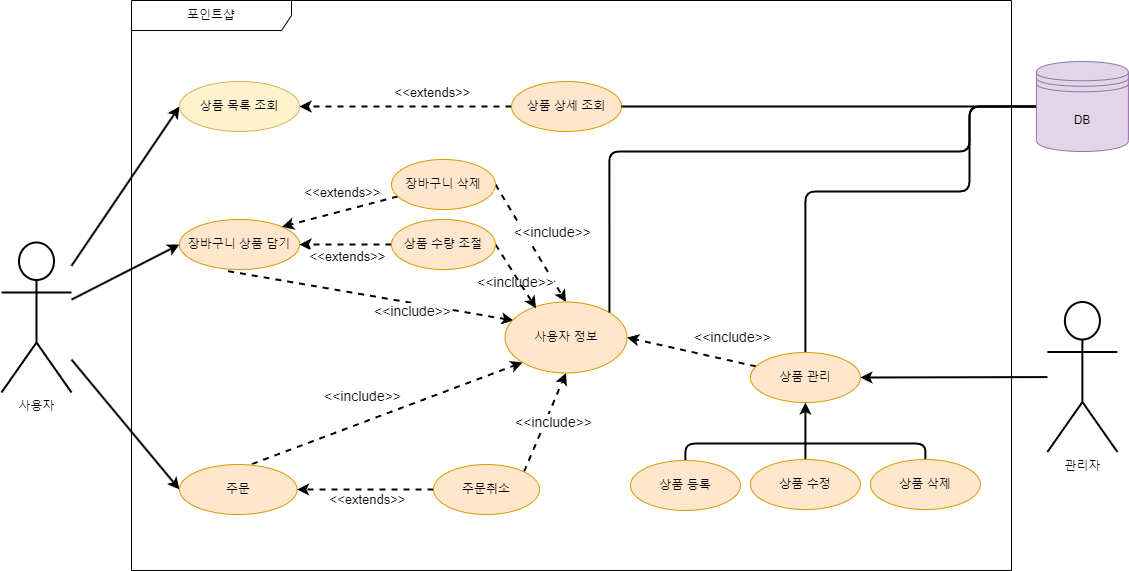

The diagram above was exported from draw.io. Its source (the exported page's mxGraphModel, read from the mxfile embedded in the PNG):
<mxGraphModel dx="1434" dy="750" grid="1" gridSize="34" guides="1" tooltips="1" connect="1" arrows="1" fold="1" page="1" pageScale="1" pageWidth="827" pageHeight="1169" background="none" math="0" shadow="0">
  <root>
    <mxCell id="0" />
    <mxCell id="1" parent="0" />
    <mxCell id="W8Qf-qGTHjNAHIgHOInS-60" value="포인트샵" style="shape=umlFrame;whiteSpace=wrap;html=1;width=160;height=30;fillColor=none;" parent="1" vertex="1">
      <mxGeometry x="402" y="340" width="880" height="570" as="geometry" />
    </mxCell>
    <mxCell id="W8Qf-qGTHjNAHIgHOInS-61" style="rounded=0;orthogonalLoop=1;jettySize=auto;html=1;entryX=0;entryY=0.5;entryDx=0;entryDy=0;strokeWidth=2;" parent="1" source="W8Qf-qGTHjNAHIgHOInS-64" target="W8Qf-qGTHjNAHIgHOInS-65" edge="1">
      <mxGeometry relative="1" as="geometry" />
    </mxCell>
    <mxCell id="W8Qf-qGTHjNAHIgHOInS-62" style="edgeStyle=none;shape=connector;rounded=0;orthogonalLoop=1;jettySize=auto;html=1;entryX=0;entryY=0.5;entryDx=0;entryDy=0;labelBackgroundColor=default;strokeColor=default;fontFamily=Helvetica;fontSize=11;fontColor=default;endArrow=classic;strokeWidth=2;" parent="1" source="W8Qf-qGTHjNAHIgHOInS-64" target="W8Qf-qGTHjNAHIgHOInS-67" edge="1">
      <mxGeometry relative="1" as="geometry">
        <mxPoint x="380" y="561" as="sourcePoint" />
      </mxGeometry>
    </mxCell>
    <mxCell id="W8Qf-qGTHjNAHIgHOInS-63" style="edgeStyle=none;shape=connector;rounded=0;orthogonalLoop=1;jettySize=auto;html=1;entryX=0;entryY=0.5;entryDx=0;entryDy=0;labelBackgroundColor=default;strokeColor=default;fontFamily=Helvetica;fontSize=11;fontColor=default;endArrow=classic;strokeWidth=2;" parent="1" source="W8Qf-qGTHjNAHIgHOInS-64" target="W8Qf-qGTHjNAHIgHOInS-73" edge="1">
      <mxGeometry relative="1" as="geometry">
        <mxPoint x="380" y="551" as="sourcePoint" />
      </mxGeometry>
    </mxCell>
    <mxCell id="W8Qf-qGTHjNAHIgHOInS-64" value="사용자" style="shape=umlActor;verticalLabelPosition=bottom;verticalAlign=top;html=1;outlineConnect=0;strokeWidth=2;" parent="1" vertex="1">
      <mxGeometry x="272" y="582" width="70" height="150" as="geometry" />
    </mxCell>
    <mxCell id="W8Qf-qGTHjNAHIgHOInS-65" value="상품 목록 조회" style="ellipse;whiteSpace=wrap;html=1;fillColor=#fff2cc;strokeColor=#d6b656;" parent="1" vertex="1">
      <mxGeometry x="450" y="421" width="120" height="50" as="geometry" />
    </mxCell>
    <mxCell id="W8Qf-qGTHjNAHIgHOInS-66" style="rounded=1;orthogonalLoop=1;jettySize=auto;html=1;entryX=0.07;entryY=0.261;entryDx=0;entryDy=0;dashed=1;labelBackgroundColor=default;strokeColor=default;fontFamily=Helvetica;fontSize=11;fontColor=default;endArrow=classic;exitX=0.405;exitY=1.033;exitDx=0;exitDy=0;strokeWidth=2;exitPerimeter=0;entryPerimeter=0;" parent="1" source="W8Qf-qGTHjNAHIgHOInS-67" target="W8Qf-qGTHjNAHIgHOInS-85" edge="1">
      <mxGeometry relative="1" as="geometry">
        <mxPoint x="510" y="613" as="sourcePoint" />
      </mxGeometry>
    </mxCell>
    <mxCell id="W8Qf-qGTHjNAHIgHOInS-67" value="장바구니 상품 담기" style="ellipse;whiteSpace=wrap;html=1;fillColor=#ffe6cc;strokeColor=#d79b00;" parent="1" vertex="1">
      <mxGeometry x="450" y="559" width="120" height="50" as="geometry" />
    </mxCell>
    <mxCell id="W8Qf-qGTHjNAHIgHOInS-68" style="rounded=0;orthogonalLoop=1;jettySize=auto;html=1;entryX=1;entryY=0;entryDx=0;entryDy=0;dashed=1;labelBackgroundColor=default;strokeColor=default;fontFamily=Helvetica;fontSize=11;fontColor=default;endArrow=classic;strokeWidth=2;" parent="1" source="W8Qf-qGTHjNAHIgHOInS-70" target="W8Qf-qGTHjNAHIgHOInS-67" edge="1">
      <mxGeometry relative="1" as="geometry" />
    </mxCell>
    <mxCell id="W8Qf-qGTHjNAHIgHOInS-69" style="html=1;entryX=0.5;entryY=0;entryDx=0;entryDy=0;exitX=1;exitY=0.5;exitDx=0;exitDy=0;strokeWidth=2;rounded=1;dashed=1;" parent="1" source="W8Qf-qGTHjNAHIgHOInS-70" target="W8Qf-qGTHjNAHIgHOInS-85" edge="1">
      <mxGeometry relative="1" as="geometry" />
    </mxCell>
    <mxCell id="W8Qf-qGTHjNAHIgHOInS-70" value="장바구니 삭제" style="ellipse;whiteSpace=wrap;html=1;fillColor=#ffe6cc;strokeColor=#d79b00;" parent="1" vertex="1">
      <mxGeometry x="662" y="499" width="103.95" height="50" as="geometry" />
    </mxCell>
    <mxCell id="W8Qf-qGTHjNAHIgHOInS-71" style="rounded=1;orthogonalLoop=1;jettySize=auto;html=1;dashed=1;labelBackgroundColor=default;strokeColor=default;fontFamily=Helvetica;fontSize=11;fontColor=default;endArrow=classic;entryX=0;entryY=1;entryDx=0;entryDy=0;strokeWidth=2;" parent="1" target="W8Qf-qGTHjNAHIgHOInS-85" edge="1">
      <mxGeometry relative="1" as="geometry">
        <mxPoint x="500" y="812" as="sourcePoint" />
      </mxGeometry>
    </mxCell>
    <mxCell id="W8Qf-qGTHjNAHIgHOInS-72" value="&lt;font style=&quot;font-size: 14px;&quot;&gt;&amp;lt;&amp;lt;include&amp;gt;&amp;gt;&lt;/font&gt;" style="edgeLabel;html=1;align=center;verticalAlign=middle;resizable=0;points=[];fontSize=11;fontFamily=Helvetica;fontColor=default;" parent="W8Qf-qGTHjNAHIgHOInS-71" vertex="1" connectable="0">
      <mxGeometry x="0.1441" y="-2" relative="1" as="geometry">
        <mxPoint x="-36" y="-15" as="offset" />
      </mxGeometry>
    </mxCell>
    <mxCell id="W8Qf-qGTHjNAHIgHOInS-73" value="주문" style="ellipse;whiteSpace=wrap;html=1;fillColor=#ffe6cc;strokeColor=#d79b00;" parent="1" vertex="1">
      <mxGeometry x="450" y="804" width="117.53" height="50" as="geometry" />
    </mxCell>
    <mxCell id="W8Qf-qGTHjNAHIgHOInS-74" value="" style="edgeStyle=none;shape=connector;rounded=0;orthogonalLoop=1;jettySize=auto;html=1;dashed=1;labelBackgroundColor=default;strokeColor=default;fontFamily=Helvetica;fontSize=11;fontColor=default;endArrow=diamondThin;endFill=1;entryX=1;entryY=0.5;entryDx=0;entryDy=0;" parent="1" source="W8Qf-qGTHjNAHIgHOInS-77" target="W8Qf-qGTHjNAHIgHOInS-77" edge="1">
      <mxGeometry relative="1" as="geometry" />
    </mxCell>
    <mxCell id="W8Qf-qGTHjNAHIgHOInS-75" style="rounded=0;orthogonalLoop=1;jettySize=auto;html=1;entryX=1;entryY=0.5;entryDx=0;entryDy=0;dashed=1;labelBackgroundColor=default;strokeColor=default;fontFamily=Helvetica;fontSize=11;fontColor=default;endArrow=classic;strokeWidth=2;" parent="1" source="W8Qf-qGTHjNAHIgHOInS-77" target="W8Qf-qGTHjNAHIgHOInS-65" edge="1">
      <mxGeometry relative="1" as="geometry" />
    </mxCell>
    <mxCell id="W8Qf-qGTHjNAHIgHOInS-76" value="&amp;lt;&amp;lt;extends&amp;gt;&amp;gt;" style="edgeLabel;html=1;align=center;verticalAlign=middle;resizable=0;points=[];fontSize=13;fontFamily=Helvetica;fontColor=default;" parent="W8Qf-qGTHjNAHIgHOInS-75" vertex="1" connectable="0">
      <mxGeometry x="-0.0222" y="3" relative="1" as="geometry">
        <mxPoint x="24" y="-18" as="offset" />
      </mxGeometry>
    </mxCell>
    <mxCell id="W8Qf-qGTHjNAHIgHOInS-77" value="상품 상세 조회" style="ellipse;whiteSpace=wrap;html=1;fillColor=#ffe6cc;strokeColor=#d79b00;" parent="1" vertex="1">
      <mxGeometry x="782" y="421" width="110" height="50" as="geometry" />
    </mxCell>
    <mxCell id="W8Qf-qGTHjNAHIgHOInS-78" style="rounded=1;orthogonalLoop=1;jettySize=auto;html=1;dashed=1;labelBackgroundColor=default;strokeColor=default;fontFamily=Helvetica;fontSize=11;fontColor=default;endArrow=classic;entryX=1;entryY=0.5;entryDx=0;entryDy=0;strokeWidth=2;" parent="1" source="W8Qf-qGTHjNAHIgHOInS-81" target="W8Qf-qGTHjNAHIgHOInS-73" edge="1">
      <mxGeometry relative="1" as="geometry">
        <mxPoint x="584.96" y="857" as="targetPoint" />
      </mxGeometry>
    </mxCell>
    <mxCell id="W8Qf-qGTHjNAHIgHOInS-79" style="rounded=1;orthogonalLoop=1;jettySize=auto;html=1;entryX=0.5;entryY=1;entryDx=0;entryDy=0;dashed=1;labelBackgroundColor=default;strokeColor=default;fontFamily=Helvetica;fontSize=11;fontColor=default;endArrow=classic;exitX=1;exitY=0;exitDx=0;exitDy=0;strokeWidth=2;" parent="1" source="W8Qf-qGTHjNAHIgHOInS-81" target="W8Qf-qGTHjNAHIgHOInS-85" edge="1">
      <mxGeometry relative="1" as="geometry" />
    </mxCell>
    <mxCell id="W8Qf-qGTHjNAHIgHOInS-80" value="&lt;font style=&quot;font-size: 14px;&quot;&gt;&amp;lt;&amp;lt;include&amp;gt;&amp;gt;&lt;/font&gt;" style="edgeLabel;html=1;align=center;verticalAlign=middle;resizable=0;points=[];fontSize=11;fontFamily=Helvetica;fontColor=default;" parent="W8Qf-qGTHjNAHIgHOInS-79" vertex="1" connectable="0">
      <mxGeometry x="-0.0314" y="1" relative="1" as="geometry">
        <mxPoint x="10" y="-2" as="offset" />
      </mxGeometry>
    </mxCell>
    <mxCell id="W8Qf-qGTHjNAHIgHOInS-81" value="주문취소" style="ellipse;whiteSpace=wrap;html=1;fillColor=#ffe6cc;strokeColor=#d79b00;" parent="1" vertex="1">
      <mxGeometry x="704" y="804" width="106" height="50" as="geometry" />
    </mxCell>
    <mxCell id="W8Qf-qGTHjNAHIgHOInS-82" style="rounded=0;html=1;entryX=1;entryY=0.5;entryDx=0;entryDy=0;dashed=1;strokeWidth=2;fontSize=12;" parent="1" source="W8Qf-qGTHjNAHIgHOInS-84" target="W8Qf-qGTHjNAHIgHOInS-85" edge="1">
      <mxGeometry relative="1" as="geometry" />
    </mxCell>
    <mxCell id="W8Qf-qGTHjNAHIgHOInS-83" style="edgeStyle=orthogonalEdgeStyle;rounded=1;html=1;entryX=0;entryY=0.5;entryDx=0;entryDy=0;strokeWidth=2;fontSize=12;endArrow=none;endFill=0;exitX=0.5;exitY=0;exitDx=0;exitDy=0;" parent="1" source="W8Qf-qGTHjNAHIgHOInS-84" target="W8Qf-qGTHjNAHIgHOInS-100" edge="1">
      <mxGeometry relative="1" as="geometry">
        <Array as="points">
          <mxPoint x="1076" y="531" />
          <mxPoint x="1240" y="531" />
          <mxPoint x="1240" y="446" />
        </Array>
      </mxGeometry>
    </mxCell>
    <mxCell id="W8Qf-qGTHjNAHIgHOInS-84" value="상품 관리" style="ellipse;whiteSpace=wrap;html=1;fillColor=#ffe6cc;strokeColor=#d79b00;" parent="1" vertex="1">
      <mxGeometry x="1020.9200000000001" y="692" width="110" height="50" as="geometry" />
    </mxCell>
    <mxCell id="W8Qf-qGTHjNAHIgHOInS-85" value="사용자 정보" style="ellipse;whiteSpace=wrap;html=1;fillColor=#ffe6cc;strokeColor=#d79b00;" parent="1" vertex="1">
      <mxGeometry x="775.5" y="641.5" width="122" height="71" as="geometry" />
    </mxCell>
    <mxCell id="W8Qf-qGTHjNAHIgHOInS-86" value="&amp;lt;&amp;lt;extends&amp;gt;&amp;gt;" style="edgeLabel;html=1;align=center;verticalAlign=middle;resizable=0;points=[];fontSize=13;fontFamily=Helvetica;fontColor=default;" parent="1" vertex="1" connectable="0">
      <mxGeometry x="612" y="531" as="geometry" />
    </mxCell>
    <mxCell id="W8Qf-qGTHjNAHIgHOInS-87" value="&lt;font style=&quot;font-size: 14px;&quot;&gt;&amp;lt;&amp;lt;include&amp;gt;&amp;gt;&lt;/font&gt;" style="edgeLabel;html=1;align=center;verticalAlign=middle;resizable=0;points=[];fontSize=11;fontFamily=Helvetica;fontColor=default;" parent="1" vertex="1" connectable="0">
      <mxGeometry x="785.9499999999999" y="621" as="geometry" />
    </mxCell>
    <mxCell id="W8Qf-qGTHjNAHIgHOInS-88" value="&amp;lt;&amp;lt;extends&amp;gt;&amp;gt;" style="edgeLabel;html=1;align=center;verticalAlign=middle;resizable=0;points=[];fontSize=13;fontFamily=Helvetica;fontColor=default;" parent="1" vertex="1" connectable="0">
      <mxGeometry x="637" y="838" as="geometry" />
    </mxCell>
    <mxCell id="W8Qf-qGTHjNAHIgHOInS-89" style="edgeStyle=elbowEdgeStyle;shape=connector;rounded=1;orthogonalLoop=1;jettySize=auto;html=1;exitX=0.5;exitY=0;exitDx=0;exitDy=0;entryX=0.5;entryY=0;entryDx=0;entryDy=0;labelBackgroundColor=default;strokeColor=default;fontFamily=Helvetica;fontSize=11;fontColor=default;endArrow=none;endFill=0;elbow=vertical;strokeWidth=2;" parent="1" source="W8Qf-qGTHjNAHIgHOInS-90" target="W8Qf-qGTHjNAHIgHOInS-93" edge="1">
      <mxGeometry relative="1" as="geometry">
        <Array as="points">
          <mxPoint x="1105.92" y="783" />
        </Array>
      </mxGeometry>
    </mxCell>
    <mxCell id="W8Qf-qGTHjNAHIgHOInS-90" value="상품 등록" style="ellipse;whiteSpace=wrap;html=1;fillColor=#ffe6cc;strokeColor=#d79b00;" parent="1" vertex="1">
      <mxGeometry x="900.9200000000001" y="800" width="110" height="50" as="geometry" />
    </mxCell>
    <mxCell id="W8Qf-qGTHjNAHIgHOInS-91" style="edgeStyle=none;shape=connector;rounded=0;orthogonalLoop=1;jettySize=auto;html=1;entryX=0.5;entryY=1;entryDx=0;entryDy=0;labelBackgroundColor=default;strokeColor=default;fontFamily=Helvetica;fontSize=11;fontColor=default;endArrow=classic;strokeWidth=2;" parent="1" source="W8Qf-qGTHjNAHIgHOInS-92" target="W8Qf-qGTHjNAHIgHOInS-84" edge="1">
      <mxGeometry relative="1" as="geometry" />
    </mxCell>
    <mxCell id="W8Qf-qGTHjNAHIgHOInS-92" value="상품 수정" style="ellipse;whiteSpace=wrap;html=1;fillColor=#ffe6cc;strokeColor=#d79b00;" parent="1" vertex="1">
      <mxGeometry x="1020.9200000000001" y="799" width="110" height="50" as="geometry" />
    </mxCell>
    <mxCell id="W8Qf-qGTHjNAHIgHOInS-93" value="상품 삭제" style="ellipse;whiteSpace=wrap;html=1;fillColor=#ffe6cc;strokeColor=#d79b00;" parent="1" vertex="1">
      <mxGeometry x="1140.92" y="799" width="110" height="50" as="geometry" />
    </mxCell>
    <mxCell id="W8Qf-qGTHjNAHIgHOInS-94" style="edgeStyle=none;shape=connector;rounded=0;orthogonalLoop=1;jettySize=auto;html=1;entryX=1;entryY=0.5;entryDx=0;entryDy=0;labelBackgroundColor=default;strokeColor=default;fontFamily=Helvetica;fontSize=11;fontColor=default;endArrow=classic;strokeWidth=2;" parent="1" source="W8Qf-qGTHjNAHIgHOInS-95" target="W8Qf-qGTHjNAHIgHOInS-84" edge="1">
      <mxGeometry relative="1" as="geometry" />
    </mxCell>
    <mxCell id="W8Qf-qGTHjNAHIgHOInS-95" value="관리자" style="shape=umlActor;verticalLabelPosition=bottom;verticalAlign=top;html=1;outlineConnect=0;strokeWidth=2;" parent="1" vertex="1">
      <mxGeometry x="1317.91" y="641.5" width="70" height="150" as="geometry" />
    </mxCell>
    <mxCell id="W8Qf-qGTHjNAHIgHOInS-96" value="&lt;font style=&quot;font-size: 14px;&quot;&gt;&amp;lt;&amp;lt;include&amp;gt;&amp;gt;&lt;/font&gt;" style="edgeLabel;html=1;align=center;verticalAlign=middle;resizable=0;points=[];fontSize=11;fontFamily=Helvetica;fontColor=default;" parent="1" vertex="1" connectable="0">
      <mxGeometry x="682.0001504258619" y="650.9993893886931" as="geometry" />
    </mxCell>
    <mxCell id="W8Qf-qGTHjNAHIgHOInS-97" value="&lt;font style=&quot;font-size: 14px;&quot;&gt;&amp;lt;&amp;lt;include&amp;gt;&amp;gt;&lt;/font&gt;" style="edgeLabel;html=1;align=center;verticalAlign=middle;resizable=0;points=[];fontSize=11;fontFamily=Helvetica;fontColor=default;" parent="1" vertex="1" connectable="0">
      <mxGeometry x="1002" y="676.9994809687623" as="geometry" />
    </mxCell>
    <mxCell id="W8Qf-qGTHjNAHIgHOInS-98" style="edgeStyle=orthogonalEdgeStyle;rounded=1;html=1;strokeWidth=2;fontSize=12;endArrow=none;endFill=0;" parent="1" source="W8Qf-qGTHjNAHIgHOInS-100" target="W8Qf-qGTHjNAHIgHOInS-77" edge="1">
      <mxGeometry relative="1" as="geometry" />
    </mxCell>
    <mxCell id="W8Qf-qGTHjNAHIgHOInS-99" style="edgeStyle=orthogonalEdgeStyle;rounded=1;html=1;entryX=1;entryY=0;entryDx=0;entryDy=0;strokeWidth=2;fontSize=12;endArrow=none;endFill=0;" parent="1" source="W8Qf-qGTHjNAHIgHOInS-100" target="W8Qf-qGTHjNAHIgHOInS-85" edge="1">
      <mxGeometry relative="1" as="geometry">
        <Array as="points">
          <mxPoint x="1240" y="446" />
          <mxPoint x="1240" y="491" />
          <mxPoint x="879" y="491" />
        </Array>
      </mxGeometry>
    </mxCell>
    <mxCell id="W8Qf-qGTHjNAHIgHOInS-100" value="DB" style="shape=datastore;whiteSpace=wrap;html=1;fontSize=12;fillColor=#e1d5e7;strokeColor=#9673a6;" parent="1" vertex="1">
      <mxGeometry x="1306.91" y="401" width="92" height="90" as="geometry" />
    </mxCell>
    <mxCell id="W8Qf-qGTHjNAHIgHOInS-101" style="rounded=1;html=1;entryX=1;entryY=0.5;entryDx=0;entryDy=0;strokeWidth=2;fontSize=12;endArrow=classic;endFill=1;startArrow=none;startFill=0;dashed=1;" parent="1" source="W8Qf-qGTHjNAHIgHOInS-103" target="W8Qf-qGTHjNAHIgHOInS-67" edge="1">
      <mxGeometry relative="1" as="geometry" />
    </mxCell>
    <mxCell id="W8Qf-qGTHjNAHIgHOInS-102" style="rounded=1;html=1;entryX=0.254;entryY=0.088;entryDx=0;entryDy=0;dashed=1;strokeWidth=2;fontSize=12;startArrow=none;startFill=0;endArrow=classic;endFill=1;exitX=1;exitY=0.5;exitDx=0;exitDy=0;entryPerimeter=0;" parent="1" source="W8Qf-qGTHjNAHIgHOInS-103" target="W8Qf-qGTHjNAHIgHOInS-85" edge="1">
      <mxGeometry relative="1" as="geometry" />
    </mxCell>
    <mxCell id="W8Qf-qGTHjNAHIgHOInS-103" value="상품 수량 조절" style="ellipse;whiteSpace=wrap;html=1;fillColor=#ffe6cc;strokeColor=#d79b00;" parent="1" vertex="1">
      <mxGeometry x="662" y="559" width="103.95" height="50" as="geometry" />
    </mxCell>
    <mxCell id="W8Qf-qGTHjNAHIgHOInS-104" value="&lt;font style=&quot;font-size: 14px;&quot;&gt;&amp;lt;&amp;lt;include&amp;gt;&amp;gt;&lt;/font&gt;" style="edgeLabel;html=1;align=center;verticalAlign=middle;resizable=0;points=[];fontSize=11;fontFamily=Helvetica;fontColor=default;" parent="1" vertex="1" connectable="0">
      <mxGeometry x="821.9999999999999" y="571" as="geometry" />
    </mxCell>
    <mxCell id="W8Qf-qGTHjNAHIgHOInS-105" value="&amp;lt;&amp;lt;extends&amp;gt;&amp;gt;" style="edgeLabel;html=1;align=center;verticalAlign=middle;resizable=0;points=[];fontSize=13;fontFamily=Helvetica;fontColor=default;" parent="1" vertex="1" connectable="0">
      <mxGeometry x="617" y="595" as="geometry" />
    </mxCell>
  </root>
</mxGraphModel>